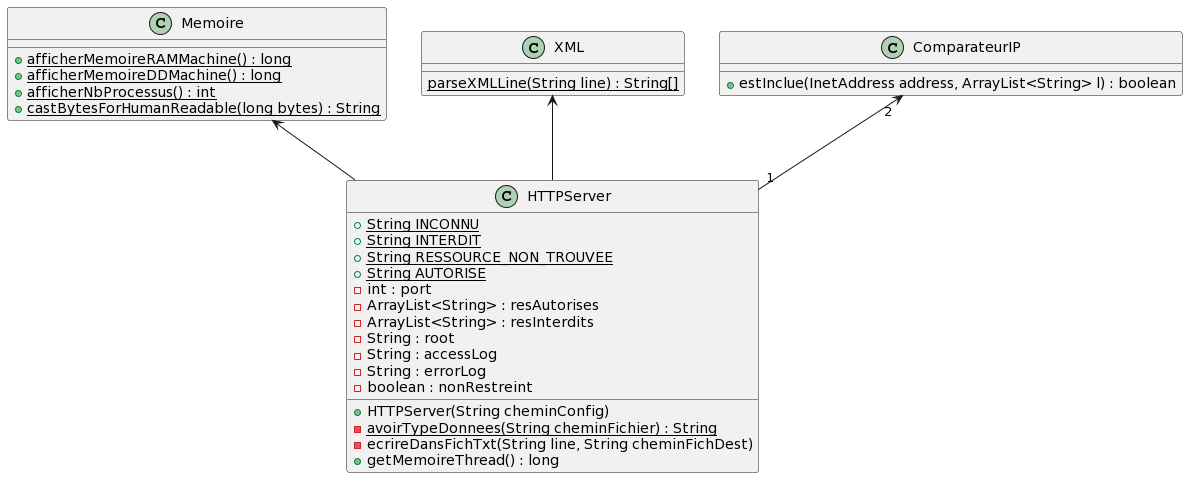

The diagram above was rendered by PlantUML. Its source (embedded in the PNG):
@startuml
class HTTPServer{
    {static} + String INCONNU
    {static} + String INTERDIT
    {static} + String RESSOURCE_NON_TROUVEE
    {static} + String AUTORISE
    - int : port
    - ArrayList<String> : resAutorises
    - ArrayList<String> : resInterdits
    - String : root
    - String : accessLog
    - String : errorLog
    - boolean : nonRestreint
    + HTTPServer(String cheminConfig)
    {static} - avoirTypeDonnees(String cheminFichier) : String
    - ecrireDansFichTxt(String line, String cheminFichDest)
    + getMemoireThread() : long
}

class Memoire{
  {static} + afficherMemoireRAMMachine() : long
  {static} + afficherMemoireDDMachine() : long
  {static} + afficherNbProcessus() : int
  {static} + castBytesForHumanReadable(long bytes) : String
}

class XML{
  {static} parseXMLLine(String line) : String[]
}


class ComparateurIP{
  + estInclue(InetAddress address, ArrayList<String> l) : boolean
}

ComparateurIP"2" <-- "1"HTTPServer 
XML <-- HTTPServer
Memoire <-- HTTPServer
@enduml